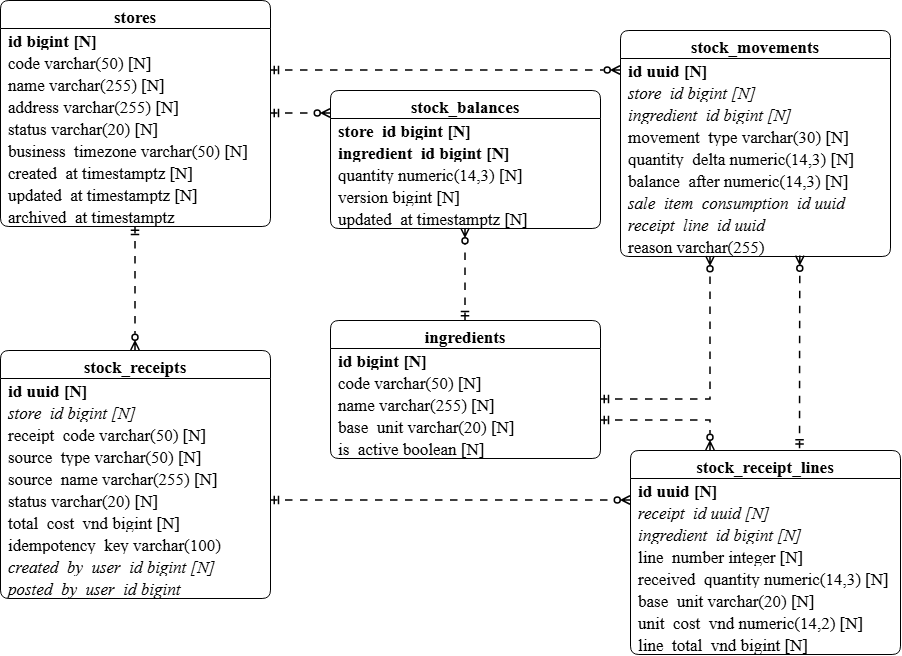

The diagram above was exported from draw.io. Its source (the exported page's mxGraphModel, read from the mxfile embedded in the PNG):
<mxGraphModel dx="1414" dy="785" grid="1" gridSize="10" guides="1" tooltips="1" connect="1" arrows="1" fold="1" page="1" pageScale="1" pageWidth="827" pageHeight="1169" math="0" shadow="0">
  <root>
    <mxCell id="0" />
    <mxCell id="1" parent="0" />
    <mxCell id="14YKNYud1ht1QHB6CSj3-1" parent="1" style="swimlane;fontStyle=1;align=center;verticalAlign=top;childLayout=stackLayout;horizontal=1;startSize=28;horizontalStack=0;resizeParent=1;resizeParentMax=0;resizeLast=0;collapsible=1;marginBottom=0;rounded=1;arcSize=10;shadow=0;fontSize=17;fontFamily=Times New Roman;" value="stores" vertex="1">
      <mxGeometry height="226" width="270" x="260" y="240" as="geometry" />
    </mxCell>
    <mxCell id="14YKNYud1ht1QHB6CSj3-2" parent="14YKNYud1ht1QHB6CSj3-1" style="text;align=left;verticalAlign=middle;spacingLeft=6;spacingRight=6;overflow=hidden;rotatable=0;points=[[0,0.5],[1,0.5]];portConstraint=eastwest;fontFamily=Times New Roman;fontStyle=1;fontSize=17;" value="id                   bigint         [N]" vertex="1">
      <mxGeometry height="22" width="270" y="28" as="geometry" />
    </mxCell>
    <mxCell id="14YKNYud1ht1QHB6CSj3-3" parent="14YKNYud1ht1QHB6CSj3-1" style="text;align=left;verticalAlign=middle;spacingLeft=6;spacingRight=6;overflow=hidden;rotatable=0;points=[[0,0.5],[1,0.5]];portConstraint=eastwest;fontFamily=Times New Roman;fontStyle=0;fontSize=17;" value=" code                 varchar(50)    [N]" vertex="1">
      <mxGeometry height="22" width="270" y="50" as="geometry" />
    </mxCell>
    <mxCell id="14YKNYud1ht1QHB6CSj3-4" parent="14YKNYud1ht1QHB6CSj3-1" style="text;align=left;verticalAlign=middle;spacingLeft=6;spacingRight=6;overflow=hidden;rotatable=0;points=[[0,0.5],[1,0.5]];portConstraint=eastwest;fontFamily=Times New Roman;fontStyle=0;fontSize=17;" value=" name                 varchar(255)   [N]" vertex="1">
      <mxGeometry height="22" width="270" y="72" as="geometry" />
    </mxCell>
    <mxCell id="14YKNYud1ht1QHB6CSj3-5" parent="14YKNYud1ht1QHB6CSj3-1" style="text;align=left;verticalAlign=middle;spacingLeft=6;spacingRight=6;overflow=hidden;rotatable=0;points=[[0,0.5],[1,0.5]];portConstraint=eastwest;fontFamily=Times New Roman;fontStyle=0;fontSize=17;" value=" address              varchar(255)   [N]" vertex="1">
      <mxGeometry height="22" width="270" y="94" as="geometry" />
    </mxCell>
    <mxCell id="14YKNYud1ht1QHB6CSj3-6" parent="14YKNYud1ht1QHB6CSj3-1" style="text;align=left;verticalAlign=middle;spacingLeft=6;spacingRight=6;overflow=hidden;rotatable=0;points=[[0,0.5],[1,0.5]];portConstraint=eastwest;fontFamily=Times New Roman;fontStyle=0;fontSize=17;" value=" status               varchar(20)    [N]" vertex="1">
      <mxGeometry height="22" width="270" y="116" as="geometry" />
    </mxCell>
    <mxCell id="14YKNYud1ht1QHB6CSj3-7" parent="14YKNYud1ht1QHB6CSj3-1" style="text;align=left;verticalAlign=middle;spacingLeft=6;spacingRight=6;overflow=hidden;rotatable=0;points=[[0,0.5],[1,0.5]];portConstraint=eastwest;fontFamily=Times New Roman;fontStyle=0;fontSize=17;" value=" business_timezone    varchar(50)    [N]" vertex="1">
      <mxGeometry height="22" width="270" y="138" as="geometry" />
    </mxCell>
    <mxCell id="14YKNYud1ht1QHB6CSj3-8" parent="14YKNYud1ht1QHB6CSj3-1" style="text;align=left;verticalAlign=middle;spacingLeft=6;spacingRight=6;overflow=hidden;rotatable=0;points=[[0,0.5],[1,0.5]];portConstraint=eastwest;fontFamily=Times New Roman;fontStyle=0;fontSize=17;" value=" created_at           timestamptz    [N]" vertex="1">
      <mxGeometry height="22" width="270" y="160" as="geometry" />
    </mxCell>
    <mxCell id="14YKNYud1ht1QHB6CSj3-9" parent="14YKNYud1ht1QHB6CSj3-1" style="text;align=left;verticalAlign=middle;spacingLeft=6;spacingRight=6;overflow=hidden;rotatable=0;points=[[0,0.5],[1,0.5]];portConstraint=eastwest;fontFamily=Times New Roman;fontStyle=0;fontSize=17;" value=" updated_at           timestamptz    [N]" vertex="1">
      <mxGeometry height="22" width="270" y="182" as="geometry" />
    </mxCell>
    <mxCell id="14YKNYud1ht1QHB6CSj3-10" parent="14YKNYud1ht1QHB6CSj3-1" style="text;align=left;verticalAlign=middle;spacingLeft=6;spacingRight=6;overflow=hidden;rotatable=0;points=[[0,0.5],[1,0.5]];portConstraint=eastwest;fontFamily=Times New Roman;fontStyle=0;fontSize=17;" value=" archived_at          timestamptz       " vertex="1">
      <mxGeometry height="22" width="270" y="204" as="geometry" />
    </mxCell>
    <mxCell id="14YKNYud1ht1QHB6CSj3-11" parent="1" style="swimlane;fontStyle=1;align=center;verticalAlign=top;childLayout=stackLayout;horizontal=1;startSize=28;horizontalStack=0;resizeParent=1;resizeParentMax=0;resizeLast=0;collapsible=1;marginBottom=0;rounded=1;arcSize=10;shadow=0;fontSize=17;fontFamily=Times New Roman;" value="ingredients" vertex="1">
      <mxGeometry height="138" width="270" x="590" y="560" as="geometry" />
    </mxCell>
    <mxCell id="14YKNYud1ht1QHB6CSj3-12" parent="14YKNYud1ht1QHB6CSj3-11" style="text;align=left;verticalAlign=middle;spacingLeft=6;spacingRight=6;overflow=hidden;rotatable=0;points=[[0,0.5],[1,0.5]];portConstraint=eastwest;fontFamily=Times New Roman;fontStyle=1;fontSize=17;" value="id                   bigint         [N]" vertex="1">
      <mxGeometry height="22" width="270" y="28" as="geometry" />
    </mxCell>
    <mxCell id="14YKNYud1ht1QHB6CSj3-13" parent="14YKNYud1ht1QHB6CSj3-11" style="text;align=left;verticalAlign=middle;spacingLeft=6;spacingRight=6;overflow=hidden;rotatable=0;points=[[0,0.5],[1,0.5]];portConstraint=eastwest;fontFamily=Times New Roman;fontStyle=0;fontSize=17;" value=" code                 varchar(50)    [N]" vertex="1">
      <mxGeometry height="22" width="270" y="50" as="geometry" />
    </mxCell>
    <mxCell id="14YKNYud1ht1QHB6CSj3-14" parent="14YKNYud1ht1QHB6CSj3-11" style="text;align=left;verticalAlign=middle;spacingLeft=6;spacingRight=6;overflow=hidden;rotatable=0;points=[[0,0.5],[1,0.5]];portConstraint=eastwest;fontFamily=Times New Roman;fontStyle=0;fontSize=17;" value=" name                 varchar(255)   [N]" vertex="1">
      <mxGeometry height="22" width="270" y="72" as="geometry" />
    </mxCell>
    <mxCell id="14YKNYud1ht1QHB6CSj3-15" parent="14YKNYud1ht1QHB6CSj3-11" style="text;align=left;verticalAlign=middle;spacingLeft=6;spacingRight=6;overflow=hidden;rotatable=0;points=[[0,0.5],[1,0.5]];portConstraint=eastwest;fontFamily=Times New Roman;fontStyle=0;fontSize=17;" value=" base_unit            varchar(20)    [N]" vertex="1">
      <mxGeometry height="22" width="270" y="94" as="geometry" />
    </mxCell>
    <mxCell id="14YKNYud1ht1QHB6CSj3-16" parent="14YKNYud1ht1QHB6CSj3-11" style="text;align=left;verticalAlign=middle;spacingLeft=6;spacingRight=6;overflow=hidden;rotatable=0;points=[[0,0.5],[1,0.5]];portConstraint=eastwest;fontFamily=Times New Roman;fontStyle=0;fontSize=17;" value=" is_active            boolean        [N]" vertex="1">
      <mxGeometry height="22" width="270" y="116" as="geometry" />
    </mxCell>
    <mxCell id="14YKNYud1ht1QHB6CSj3-17" parent="1" style="swimlane;fontStyle=1;align=center;verticalAlign=top;childLayout=stackLayout;horizontal=1;startSize=28;horizontalStack=0;resizeParent=1;resizeParentMax=0;resizeLast=0;collapsible=1;marginBottom=0;rounded=1;arcSize=10;shadow=0;fontSize=17;fontFamily=Times New Roman;" value="stock_balances" vertex="1">
      <mxGeometry height="138" width="270" x="590" y="330" as="geometry" />
    </mxCell>
    <mxCell id="14YKNYud1ht1QHB6CSj3-18" parent="14YKNYud1ht1QHB6CSj3-17" style="text;align=left;verticalAlign=middle;spacingLeft=6;spacingRight=6;overflow=hidden;rotatable=0;points=[[0,0.5],[1,0.5]];portConstraint=eastwest;fontFamily=Times New Roman;fontStyle=1;fontSize=17;" value="store_id             bigint         [N]" vertex="1">
      <mxGeometry height="22" width="270" y="28" as="geometry" />
    </mxCell>
    <mxCell id="14YKNYud1ht1QHB6CSj3-19" parent="14YKNYud1ht1QHB6CSj3-17" style="text;align=left;verticalAlign=middle;spacingLeft=6;spacingRight=6;overflow=hidden;rotatable=0;points=[[0,0.5],[1,0.5]];portConstraint=eastwest;fontFamily=Times New Roman;fontStyle=1;fontSize=17;" value="ingredient_id        bigint         [N]" vertex="1">
      <mxGeometry height="22" width="270" y="50" as="geometry" />
    </mxCell>
    <mxCell id="14YKNYud1ht1QHB6CSj3-20" parent="14YKNYud1ht1QHB6CSj3-17" style="text;align=left;verticalAlign=middle;spacingLeft=6;spacingRight=6;overflow=hidden;rotatable=0;points=[[0,0.5],[1,0.5]];portConstraint=eastwest;fontFamily=Times New Roman;fontStyle=0;fontSize=17;" value=" quantity             numeric(14,3)  [N]" vertex="1">
      <mxGeometry height="22" width="270" y="72" as="geometry" />
    </mxCell>
    <mxCell id="14YKNYud1ht1QHB6CSj3-21" parent="14YKNYud1ht1QHB6CSj3-17" style="text;align=left;verticalAlign=middle;spacingLeft=6;spacingRight=6;overflow=hidden;rotatable=0;points=[[0,0.5],[1,0.5]];portConstraint=eastwest;fontFamily=Times New Roman;fontStyle=0;fontSize=17;" value=" version              bigint         [N]" vertex="1">
      <mxGeometry height="22" width="270" y="94" as="geometry" />
    </mxCell>
    <mxCell id="14YKNYud1ht1QHB6CSj3-22" parent="14YKNYud1ht1QHB6CSj3-17" style="text;align=left;verticalAlign=middle;spacingLeft=6;spacingRight=6;overflow=hidden;rotatable=0;points=[[0,0.5],[1,0.5]];portConstraint=eastwest;fontFamily=Times New Roman;fontStyle=0;fontSize=17;" value=" updated_at           timestamptz    [N]" vertex="1">
      <mxGeometry height="22" width="270" y="116" as="geometry" />
    </mxCell>
    <mxCell id="14YKNYud1ht1QHB6CSj3-23" parent="1" style="swimlane;fontStyle=1;align=center;verticalAlign=top;childLayout=stackLayout;horizontal=1;startSize=28;horizontalStack=0;resizeParent=1;resizeParentMax=0;resizeLast=0;collapsible=1;marginBottom=0;rounded=1;arcSize=10;shadow=0;fontSize=17;fontFamily=Times New Roman;" value="stock_movements" vertex="1">
      <mxGeometry height="226" width="270" x="880" y="270" as="geometry" />
    </mxCell>
    <mxCell id="14YKNYud1ht1QHB6CSj3-24" parent="14YKNYud1ht1QHB6CSj3-23" style="text;align=left;verticalAlign=middle;spacingLeft=6;spacingRight=6;overflow=hidden;rotatable=0;points=[[0,0.5],[1,0.5]];portConstraint=eastwest;fontFamily=Times New Roman;fontStyle=1;fontSize=17;" value="id                   uuid           [N]" vertex="1">
      <mxGeometry height="22" width="270" y="28" as="geometry" />
    </mxCell>
    <mxCell id="14YKNYud1ht1QHB6CSj3-25" parent="14YKNYud1ht1QHB6CSj3-23" style="text;align=left;verticalAlign=middle;spacingLeft=6;spacingRight=6;overflow=hidden;rotatable=0;points=[[0,0.5],[1,0.5]];portConstraint=eastwest;fontFamily=Times New Roman;fontStyle=2;fontSize=17;" value="store_id             bigint         [N]" vertex="1">
      <mxGeometry height="22" width="270" y="50" as="geometry" />
    </mxCell>
    <mxCell id="14YKNYud1ht1QHB6CSj3-26" parent="14YKNYud1ht1QHB6CSj3-23" style="text;align=left;verticalAlign=middle;spacingLeft=6;spacingRight=6;overflow=hidden;rotatable=0;points=[[0,0.5],[1,0.5]];portConstraint=eastwest;fontFamily=Times New Roman;fontStyle=2;fontSize=17;" value="ingredient_id        bigint         [N]" vertex="1">
      <mxGeometry height="22" width="270" y="72" as="geometry" />
    </mxCell>
    <mxCell id="14YKNYud1ht1QHB6CSj3-27" parent="14YKNYud1ht1QHB6CSj3-23" style="text;align=left;verticalAlign=middle;spacingLeft=6;spacingRight=6;overflow=hidden;rotatable=0;points=[[0,0.5],[1,0.5]];portConstraint=eastwest;fontFamily=Times New Roman;fontStyle=0;fontSize=17;" value=" movement_type        varchar(30)    [N]" vertex="1">
      <mxGeometry height="22" width="270" y="94" as="geometry" />
    </mxCell>
    <mxCell id="14YKNYud1ht1QHB6CSj3-28" parent="14YKNYud1ht1QHB6CSj3-23" style="text;align=left;verticalAlign=middle;spacingLeft=6;spacingRight=6;overflow=hidden;rotatable=0;points=[[0,0.5],[1,0.5]];portConstraint=eastwest;fontFamily=Times New Roman;fontStyle=0;fontSize=17;" value=" quantity_delta       numeric(14,3)  [N]" vertex="1">
      <mxGeometry height="22" width="270" y="116" as="geometry" />
    </mxCell>
    <mxCell id="14YKNYud1ht1QHB6CSj3-29" parent="14YKNYud1ht1QHB6CSj3-23" style="text;align=left;verticalAlign=middle;spacingLeft=6;spacingRight=6;overflow=hidden;rotatable=0;points=[[0,0.5],[1,0.5]];portConstraint=eastwest;fontFamily=Times New Roman;fontStyle=0;fontSize=17;" value=" balance_after        numeric(14,3)  [N]" vertex="1">
      <mxGeometry height="22" width="270" y="138" as="geometry" />
    </mxCell>
    <mxCell id="14YKNYud1ht1QHB6CSj3-30" parent="14YKNYud1ht1QHB6CSj3-23" style="text;align=left;verticalAlign=middle;spacingLeft=6;spacingRight=6;overflow=hidden;rotatable=0;points=[[0,0.5],[1,0.5]];portConstraint=eastwest;fontFamily=Times New Roman;fontStyle=2;fontSize=17;" value="sale_item_consumption_id uuid              " vertex="1">
      <mxGeometry height="22" width="270" y="160" as="geometry" />
    </mxCell>
    <mxCell id="14YKNYud1ht1QHB6CSj3-31" parent="14YKNYud1ht1QHB6CSj3-23" style="text;align=left;verticalAlign=middle;spacingLeft=6;spacingRight=6;overflow=hidden;rotatable=0;points=[[0,0.5],[1,0.5]];portConstraint=eastwest;fontFamily=Times New Roman;fontStyle=2;fontSize=17;" value="receipt_line_id      uuid              " vertex="1">
      <mxGeometry height="22" width="270" y="182" as="geometry" />
    </mxCell>
    <mxCell id="14YKNYud1ht1QHB6CSj3-32" parent="14YKNYud1ht1QHB6CSj3-23" style="text;align=left;verticalAlign=middle;spacingLeft=6;spacingRight=6;overflow=hidden;rotatable=0;points=[[0,0.5],[1,0.5]];portConstraint=eastwest;fontFamily=Times New Roman;fontStyle=0;fontSize=17;" value=" reason               varchar(255)      " vertex="1">
      <mxGeometry height="22" width="270" y="204" as="geometry" />
    </mxCell>
    <mxCell id="14YKNYud1ht1QHB6CSj3-33" parent="1" style="swimlane;fontStyle=1;align=center;verticalAlign=top;childLayout=stackLayout;horizontal=1;startSize=28;horizontalStack=0;resizeParent=1;resizeParentMax=0;resizeLast=0;collapsible=1;marginBottom=0;rounded=1;arcSize=10;shadow=0;fontSize=17;fontFamily=Times New Roman;" value="stock_receipts" vertex="1">
      <mxGeometry height="248" width="270" x="260" y="590" as="geometry" />
    </mxCell>
    <mxCell id="14YKNYud1ht1QHB6CSj3-34" parent="14YKNYud1ht1QHB6CSj3-33" style="text;align=left;verticalAlign=middle;spacingLeft=6;spacingRight=6;overflow=hidden;rotatable=0;points=[[0,0.5],[1,0.5]];portConstraint=eastwest;fontFamily=Times New Roman;fontStyle=1;fontSize=17;" value="id                   uuid           [N]" vertex="1">
      <mxGeometry height="22" width="270" y="28" as="geometry" />
    </mxCell>
    <mxCell id="14YKNYud1ht1QHB6CSj3-35" parent="14YKNYud1ht1QHB6CSj3-33" style="text;align=left;verticalAlign=middle;spacingLeft=6;spacingRight=6;overflow=hidden;rotatable=0;points=[[0,0.5],[1,0.5]];portConstraint=eastwest;fontFamily=Times New Roman;fontStyle=2;fontSize=17;" value="store_id             bigint         [N]" vertex="1">
      <mxGeometry height="22" width="270" y="50" as="geometry" />
    </mxCell>
    <mxCell id="14YKNYud1ht1QHB6CSj3-36" parent="14YKNYud1ht1QHB6CSj3-33" style="text;align=left;verticalAlign=middle;spacingLeft=6;spacingRight=6;overflow=hidden;rotatable=0;points=[[0,0.5],[1,0.5]];portConstraint=eastwest;fontFamily=Times New Roman;fontStyle=0;fontSize=17;" value=" receipt_code         varchar(50)    [N]" vertex="1">
      <mxGeometry height="22" width="270" y="72" as="geometry" />
    </mxCell>
    <mxCell id="14YKNYud1ht1QHB6CSj3-37" parent="14YKNYud1ht1QHB6CSj3-33" style="text;align=left;verticalAlign=middle;spacingLeft=6;spacingRight=6;overflow=hidden;rotatable=0;points=[[0,0.5],[1,0.5]];portConstraint=eastwest;fontFamily=Times New Roman;fontStyle=0;fontSize=17;" value=" source_type          varchar(50)    [N]" vertex="1">
      <mxGeometry height="22" width="270" y="94" as="geometry" />
    </mxCell>
    <mxCell id="14YKNYud1ht1QHB6CSj3-38" parent="14YKNYud1ht1QHB6CSj3-33" style="text;align=left;verticalAlign=middle;spacingLeft=6;spacingRight=6;overflow=hidden;rotatable=0;points=[[0,0.5],[1,0.5]];portConstraint=eastwest;fontFamily=Times New Roman;fontStyle=0;fontSize=17;" value=" source_name          varchar(255)   [N]" vertex="1">
      <mxGeometry height="22" width="270" y="116" as="geometry" />
    </mxCell>
    <mxCell id="14YKNYud1ht1QHB6CSj3-39" parent="14YKNYud1ht1QHB6CSj3-33" style="text;align=left;verticalAlign=middle;spacingLeft=6;spacingRight=6;overflow=hidden;rotatable=0;points=[[0,0.5],[1,0.5]];portConstraint=eastwest;fontFamily=Times New Roman;fontStyle=0;fontSize=17;" value=" status               varchar(20)    [N]" vertex="1">
      <mxGeometry height="22" width="270" y="138" as="geometry" />
    </mxCell>
    <mxCell id="14YKNYud1ht1QHB6CSj3-40" parent="14YKNYud1ht1QHB6CSj3-33" style="text;align=left;verticalAlign=middle;spacingLeft=6;spacingRight=6;overflow=hidden;rotatable=0;points=[[0,0.5],[1,0.5]];portConstraint=eastwest;fontFamily=Times New Roman;fontStyle=0;fontSize=17;" value=" total_cost_vnd       bigint         [N]" vertex="1">
      <mxGeometry height="22" width="270" y="160" as="geometry" />
    </mxCell>
    <mxCell id="14YKNYud1ht1QHB6CSj3-41" parent="14YKNYud1ht1QHB6CSj3-33" style="text;align=left;verticalAlign=middle;spacingLeft=6;spacingRight=6;overflow=hidden;rotatable=0;points=[[0,0.5],[1,0.5]];portConstraint=eastwest;fontFamily=Times New Roman;fontStyle=0;fontSize=17;" value=" idempotency_key      varchar(100)      " vertex="1">
      <mxGeometry height="22" width="270" y="182" as="geometry" />
    </mxCell>
    <mxCell id="14YKNYud1ht1QHB6CSj3-42" parent="14YKNYud1ht1QHB6CSj3-33" style="text;align=left;verticalAlign=middle;spacingLeft=6;spacingRight=6;overflow=hidden;rotatable=0;points=[[0,0.5],[1,0.5]];portConstraint=eastwest;fontFamily=Times New Roman;fontStyle=2;fontSize=17;" value="created_by_user_id   bigint         [N]" vertex="1">
      <mxGeometry height="22" width="270" y="204" as="geometry" />
    </mxCell>
    <mxCell id="14YKNYud1ht1QHB6CSj3-43" parent="14YKNYud1ht1QHB6CSj3-33" style="text;align=left;verticalAlign=middle;spacingLeft=6;spacingRight=6;overflow=hidden;rotatable=0;points=[[0,0.5],[1,0.5]];portConstraint=eastwest;fontFamily=Times New Roman;fontStyle=2;fontSize=17;" value="posted_by_user_id    bigint            " vertex="1">
      <mxGeometry height="22" width="270" y="226" as="geometry" />
    </mxCell>
    <mxCell id="14YKNYud1ht1QHB6CSj3-44" parent="1" style="swimlane;fontStyle=1;align=center;verticalAlign=top;childLayout=stackLayout;horizontal=1;startSize=28;horizontalStack=0;resizeParent=1;resizeParentMax=0;resizeLast=0;collapsible=1;marginBottom=0;rounded=1;arcSize=10;shadow=0;fontSize=17;fontFamily=Times New Roman;" value="stock_receipt_lines" vertex="1">
      <mxGeometry height="204" width="270" x="890" y="690" as="geometry" />
    </mxCell>
    <mxCell id="14YKNYud1ht1QHB6CSj3-45" parent="14YKNYud1ht1QHB6CSj3-44" style="text;align=left;verticalAlign=middle;spacingLeft=6;spacingRight=6;overflow=hidden;rotatable=0;points=[[0,0.5],[1,0.5]];portConstraint=eastwest;fontFamily=Times New Roman;fontStyle=1;fontSize=17;" value="id                   uuid           [N]" vertex="1">
      <mxGeometry height="22" width="270" y="28" as="geometry" />
    </mxCell>
    <mxCell id="14YKNYud1ht1QHB6CSj3-46" parent="14YKNYud1ht1QHB6CSj3-44" style="text;align=left;verticalAlign=middle;spacingLeft=6;spacingRight=6;overflow=hidden;rotatable=0;points=[[0,0.5],[1,0.5]];portConstraint=eastwest;fontFamily=Times New Roman;fontStyle=2;fontSize=17;" value="receipt_id           uuid           [N]" vertex="1">
      <mxGeometry height="22" width="270" y="50" as="geometry" />
    </mxCell>
    <mxCell id="14YKNYud1ht1QHB6CSj3-47" parent="14YKNYud1ht1QHB6CSj3-44" style="text;align=left;verticalAlign=middle;spacingLeft=6;spacingRight=6;overflow=hidden;rotatable=0;points=[[0,0.5],[1,0.5]];portConstraint=eastwest;fontFamily=Times New Roman;fontStyle=2;fontSize=17;" value="ingredient_id        bigint         [N]" vertex="1">
      <mxGeometry height="22" width="270" y="72" as="geometry" />
    </mxCell>
    <mxCell id="14YKNYud1ht1QHB6CSj3-48" parent="14YKNYud1ht1QHB6CSj3-44" style="text;align=left;verticalAlign=middle;spacingLeft=6;spacingRight=6;overflow=hidden;rotatable=0;points=[[0,0.5],[1,0.5]];portConstraint=eastwest;fontFamily=Times New Roman;fontStyle=0;fontSize=17;" value=" line_number          integer        [N]" vertex="1">
      <mxGeometry height="22" width="270" y="94" as="geometry" />
    </mxCell>
    <mxCell id="14YKNYud1ht1QHB6CSj3-49" parent="14YKNYud1ht1QHB6CSj3-44" style="text;align=left;verticalAlign=middle;spacingLeft=6;spacingRight=6;overflow=hidden;rotatable=0;points=[[0,0.5],[1,0.5]];portConstraint=eastwest;fontFamily=Times New Roman;fontStyle=0;fontSize=17;" value=" received_quantity    numeric(14,3)  [N]" vertex="1">
      <mxGeometry height="22" width="270" y="116" as="geometry" />
    </mxCell>
    <mxCell id="14YKNYud1ht1QHB6CSj3-50" parent="14YKNYud1ht1QHB6CSj3-44" style="text;align=left;verticalAlign=middle;spacingLeft=6;spacingRight=6;overflow=hidden;rotatable=0;points=[[0,0.5],[1,0.5]];portConstraint=eastwest;fontFamily=Times New Roman;fontStyle=0;fontSize=17;" value=" base_unit            varchar(20)    [N]" vertex="1">
      <mxGeometry height="22" width="270" y="138" as="geometry" />
    </mxCell>
    <mxCell id="14YKNYud1ht1QHB6CSj3-51" parent="14YKNYud1ht1QHB6CSj3-44" style="text;align=left;verticalAlign=middle;spacingLeft=6;spacingRight=6;overflow=hidden;rotatable=0;points=[[0,0.5],[1,0.5]];portConstraint=eastwest;fontFamily=Times New Roman;fontStyle=0;fontSize=17;" value=" unit_cost_vnd        numeric(14,2)  [N]" vertex="1">
      <mxGeometry height="22" width="270" y="160" as="geometry" />
    </mxCell>
    <mxCell id="14YKNYud1ht1QHB6CSj3-52" parent="14YKNYud1ht1QHB6CSj3-44" style="text;align=left;verticalAlign=middle;spacingLeft=6;spacingRight=6;overflow=hidden;rotatable=0;points=[[0,0.5],[1,0.5]];portConstraint=eastwest;fontFamily=Times New Roman;fontStyle=0;fontSize=17;" value=" line_total_vnd       bigint         [N]" vertex="1">
      <mxGeometry height="22" width="270" y="182" as="geometry" />
    </mxCell>
    <mxCell id="14YKNYud1ht1QHB6CSj3-53" edge="1" parent="1" source="14YKNYud1ht1QHB6CSj3-1" style="edgeStyle=orthogonalEdgeStyle;rounded=0;orthogonalLoop=1;jettySize=auto;html=1;dashed=1;dashPattern=5 5;startArrow=ERmandOne;startFill=0;endArrow=ERzeroToMany;endFill=0;strokeWidth=1.5;fontFamily=Times New Roman;fontSize=17;" target="14YKNYud1ht1QHB6CSj3-17">
      <mxGeometry relative="1" x="-0.2327" as="geometry">
        <Array as="points">
          <mxPoint x="610" y="390" />
          <mxPoint x="610" y="390" />
        </Array>
      </mxGeometry>
    </mxCell>
    <mxCell id="14YKNYud1ht1QHB6CSj3-54" edge="1" parent="1" source="14YKNYud1ht1QHB6CSj3-11" style="edgeStyle=orthogonalEdgeStyle;rounded=0;orthogonalLoop=1;jettySize=auto;html=1;dashed=1;dashPattern=5 5;startArrow=ERmandOne;startFill=0;endArrow=ERzeroToMany;endFill=0;strokeWidth=1.5;fontFamily=Times New Roman;fontSize=17;" target="14YKNYud1ht1QHB6CSj3-17">
      <mxGeometry relative="1" as="geometry" />
    </mxCell>
    <mxCell id="14YKNYud1ht1QHB6CSj3-55" edge="1" parent="1" source="14YKNYud1ht1QHB6CSj3-1" style="edgeStyle=orthogonalEdgeStyle;rounded=0;orthogonalLoop=1;jettySize=auto;html=1;dashed=1;dashPattern=5 5;startArrow=ERmandOne;startFill=0;endArrow=ERzeroToMany;endFill=0;strokeWidth=1.5;fontFamily=Times New Roman;fontSize=17;" target="14YKNYud1ht1QHB6CSj3-23">
      <mxGeometry relative="1" as="geometry">
        <Array as="points">
          <mxPoint x="830" y="310" />
          <mxPoint x="830" y="310" />
        </Array>
      </mxGeometry>
    </mxCell>
    <mxCell id="14YKNYud1ht1QHB6CSj3-56" edge="1" parent="1" source="14YKNYud1ht1QHB6CSj3-11" style="edgeStyle=orthogonalEdgeStyle;rounded=0;orthogonalLoop=1;jettySize=auto;html=1;dashed=1;dashPattern=5 5;startArrow=ERmandOne;startFill=0;endArrow=ERzeroToMany;endFill=0;strokeWidth=1.5;fontFamily=Times New Roman;fontSize=17;" target="14YKNYud1ht1QHB6CSj3-23">
      <mxGeometry relative="1" as="geometry">
        <Array as="points">
          <mxPoint x="970" y="639" />
        </Array>
      </mxGeometry>
    </mxCell>
    <mxCell id="14YKNYud1ht1QHB6CSj3-57" edge="1" parent="1" source="14YKNYud1ht1QHB6CSj3-1" style="edgeStyle=orthogonalEdgeStyle;rounded=0;orthogonalLoop=1;jettySize=auto;html=1;dashed=1;dashPattern=5 5;startArrow=ERmandOne;startFill=0;endArrow=ERzeroToMany;endFill=0;strokeWidth=1.5;fontFamily=Times New Roman;fontSize=17;" target="14YKNYud1ht1QHB6CSj3-33">
      <mxGeometry relative="1" as="geometry" />
    </mxCell>
    <mxCell id="14YKNYud1ht1QHB6CSj3-58" edge="1" parent="1" source="14YKNYud1ht1QHB6CSj3-33" style="edgeStyle=orthogonalEdgeStyle;rounded=0;orthogonalLoop=1;jettySize=auto;html=1;dashed=1;dashPattern=5 5;startArrow=ERmandOne;startFill=0;endArrow=ERzeroToMany;endFill=0;strokeWidth=1.5;fontFamily=Times New Roman;fontSize=17;" target="14YKNYud1ht1QHB6CSj3-44">
      <mxGeometry relative="1" x="0.1463" as="geometry">
        <Array as="points">
          <mxPoint x="840" y="740" />
          <mxPoint x="840" y="740" />
        </Array>
      </mxGeometry>
    </mxCell>
    <mxCell id="14YKNYud1ht1QHB6CSj3-59" edge="1" parent="1" source="14YKNYud1ht1QHB6CSj3-11" style="edgeStyle=orthogonalEdgeStyle;rounded=0;orthogonalLoop=1;jettySize=auto;html=1;dashed=1;dashPattern=5 5;startArrow=ERmandOne;startFill=0;endArrow=ERzeroToMany;endFill=0;strokeWidth=1.5;fontFamily=Times New Roman;fontSize=17;" target="14YKNYud1ht1QHB6CSj3-44">
      <mxGeometry relative="1" as="geometry">
        <Array as="points">
          <mxPoint x="970" y="660" />
        </Array>
      </mxGeometry>
    </mxCell>
    <mxCell id="14YKNYud1ht1QHB6CSj3-60" edge="1" parent="1" source="14YKNYud1ht1QHB6CSj3-44" style="edgeStyle=orthogonalEdgeStyle;rounded=0;orthogonalLoop=1;jettySize=auto;html=1;dashed=1;dashPattern=5 5;startArrow=ERmandOne;startFill=0;endArrow=ERzeroToMany;endFill=0;strokeWidth=1.5;fontFamily=Times New Roman;fontSize=17;entryX=0.666;entryY=0.982;entryDx=0;entryDy=0;entryPerimeter=0;exitX=0.628;exitY=-0.008;exitDx=0;exitDy=0;exitPerimeter=0;" target="14YKNYud1ht1QHB6CSj3-32">
      <mxGeometry relative="1" x="0.8591" as="geometry">
        <Array as="points" />
        <mxPoint x="1120" y="660" as="sourcePoint" />
        <mxPoint x="1150" y="530" as="targetPoint" />
      </mxGeometry>
    </mxCell>
  </root>
</mxGraphModel>